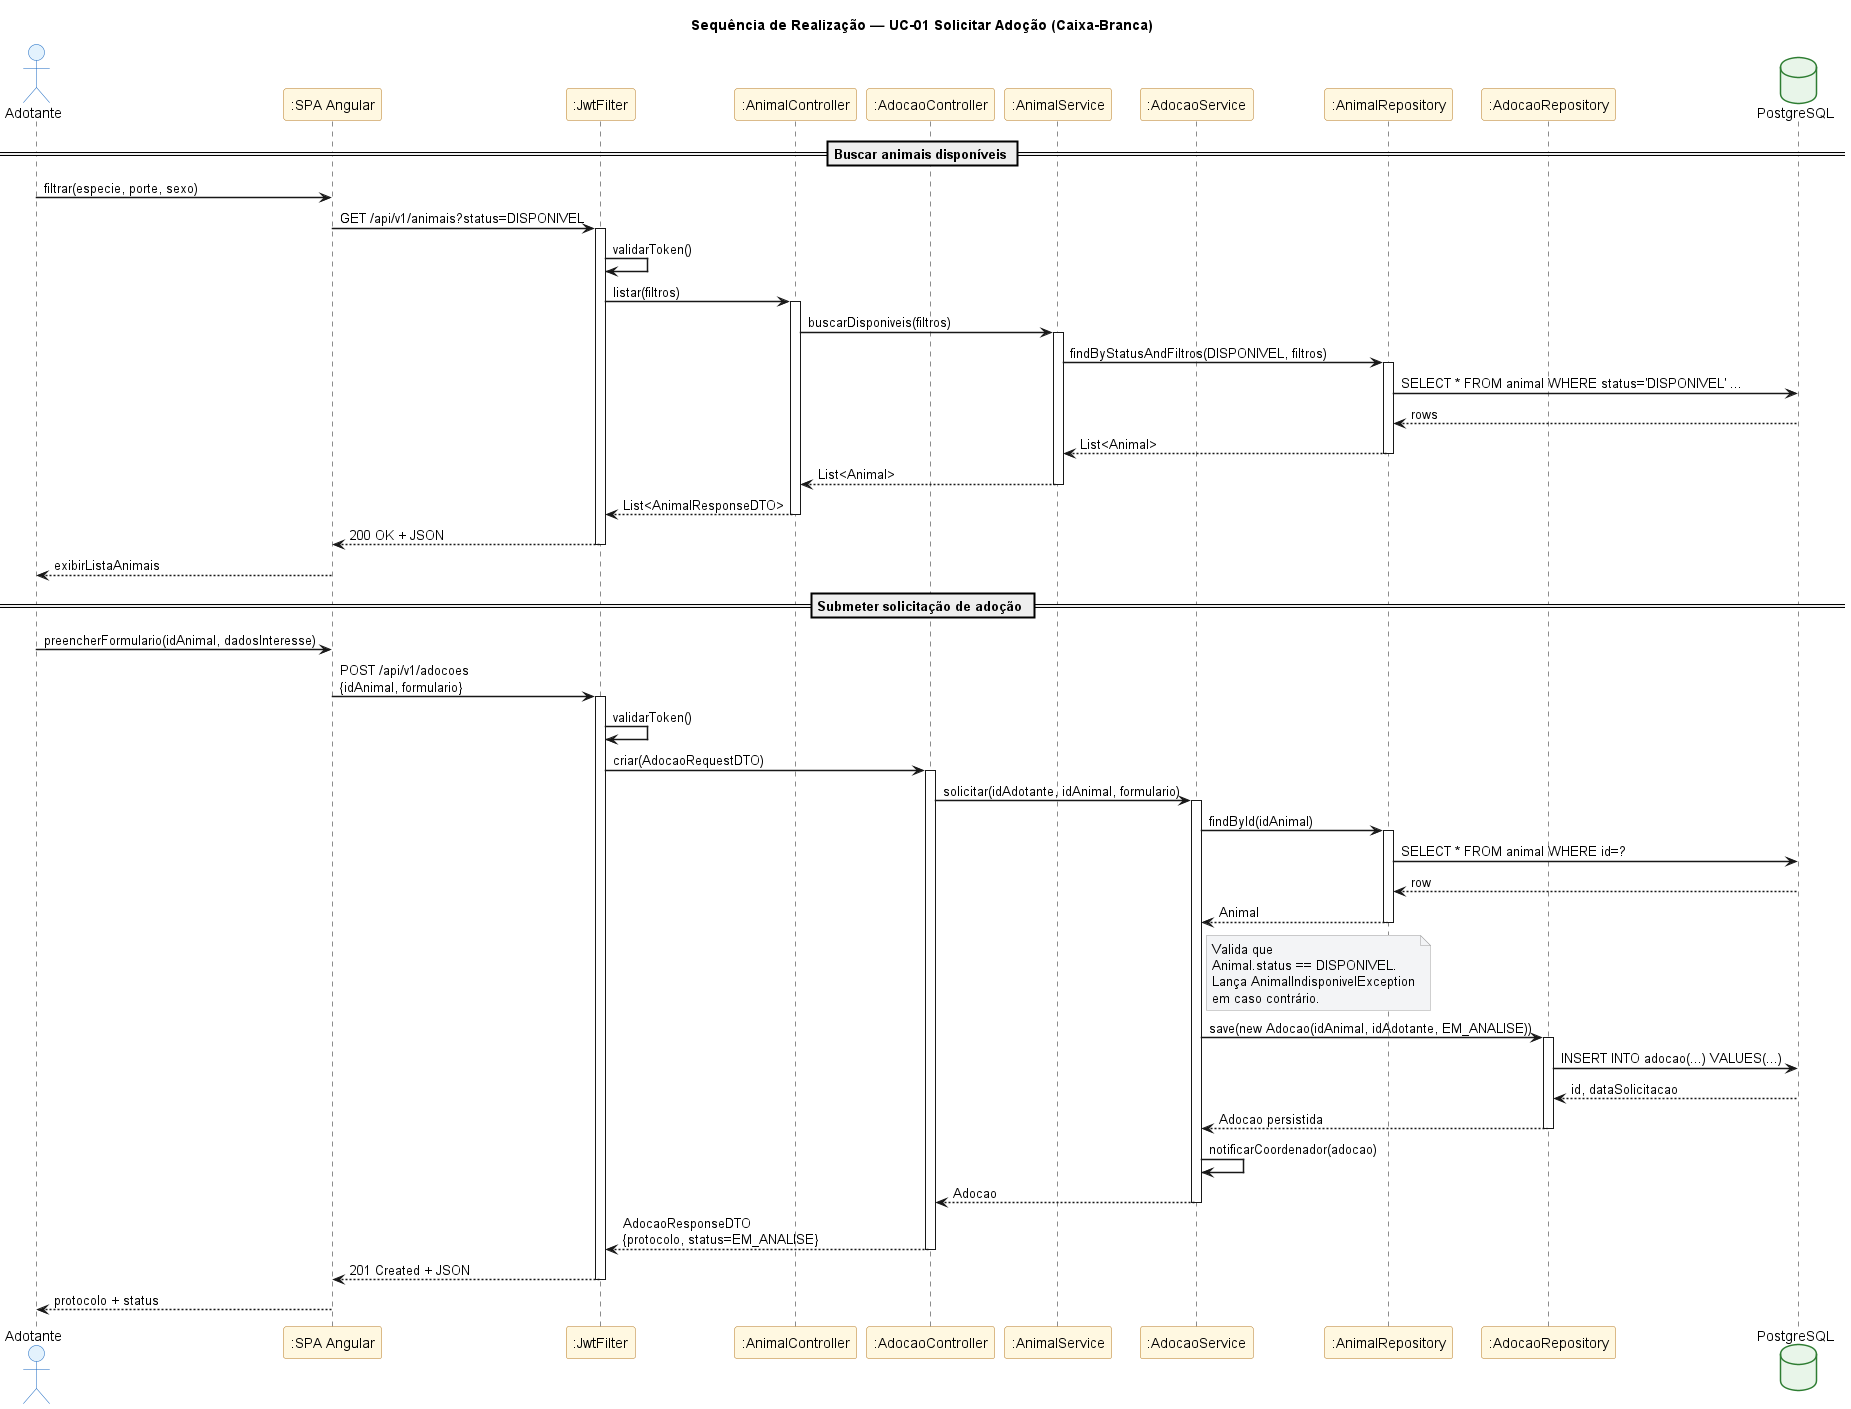

The diagram above was rendered by PlantUML. Its source (embedded in the PNG):
@startuml 10-seq-solicitar-adocao
' PataAmiga — Sequência de Realização do UC-01 Solicitar Adoção (seção 3.4)
' Visão caixa-branca: Adotante ↔ SPA ↔ JwtFilter ↔ Controllers ↔ Services ↔ Repositories ↔ DB
' Mensagens derivadas do SSD 02 (CO-01).

title Sequência de Realização — UC-01 Solicitar Adoção (Caixa-Branca)

skinparam shadowing false
skinparam sequenceArrowThickness 1.5
skinparam backgroundColor white
skinparam participant {
  BackgroundColor #FFF8E1
  BorderColor #B7791F
}
skinparam actor {
  BackgroundColor #E3F2FD
  BorderColor #1565C0
}
skinparam database {
  BackgroundColor #E8F5E9
  BorderColor #2E7D32
}
skinparam note {
  BackgroundColor #F3F4F6
  BorderColor #9E9E9E
}

actor "Adotante" as A
participant ":SPA Angular" as SPA
participant ":JwtFilter" as JWT
participant ":AnimalController" as AnimCtrl
participant ":AdocaoController" as AdoCtrl
participant ":AnimalService" as AnimSvc
participant ":AdocaoService" as AdoSvc
participant ":AnimalRepository" as AnimRepo
participant ":AdocaoRepository" as AdoRepo
database "PostgreSQL" as DB

== Buscar animais disponíveis ==

A -> SPA : filtrar(especie, porte, sexo)
SPA -> JWT : GET /api/v1/animais?status=DISPONIVEL
activate JWT
JWT -> JWT : validarToken()
JWT -> AnimCtrl : listar(filtros)
activate AnimCtrl
AnimCtrl -> AnimSvc : buscarDisponiveis(filtros)
activate AnimSvc
AnimSvc -> AnimRepo : findByStatusAndFiltros(DISPONIVEL, filtros)
activate AnimRepo
AnimRepo -> DB : SELECT * FROM animal WHERE status='DISPONIVEL' ...
DB --> AnimRepo : rows
AnimRepo --> AnimSvc : List<Animal>
deactivate AnimRepo
AnimSvc --> AnimCtrl : List<Animal>
deactivate AnimSvc
AnimCtrl --> JWT : List<AnimalResponseDTO>
deactivate AnimCtrl
JWT --> SPA : 200 OK + JSON
deactivate JWT
SPA --> A : exibirListaAnimais

== Submeter solicitação de adoção ==

A -> SPA : preencherFormulario(idAnimal, dadosInteresse)
SPA -> JWT : POST /api/v1/adocoes\n{idAnimal, formulario}
activate JWT
JWT -> JWT : validarToken()
JWT -> AdoCtrl : criar(AdocaoRequestDTO)
activate AdoCtrl
AdoCtrl -> AdoSvc : solicitar(idAdotante, idAnimal, formulario)
activate AdoSvc

AdoSvc -> AnimRepo : findById(idAnimal)
activate AnimRepo
AnimRepo -> DB : SELECT * FROM animal WHERE id=?
DB --> AnimRepo : row
AnimRepo --> AdoSvc : Animal
deactivate AnimRepo

note right of AdoSvc
  Valida que
  Animal.status == DISPONIVEL.
  Lança AnimalIndisponivelException
  em caso contrário.
end note

AdoSvc -> AdoRepo : save(new Adocao(idAnimal, idAdotante, EM_ANALISE))
activate AdoRepo
AdoRepo -> DB : INSERT INTO adocao(...) VALUES(...)
DB --> AdoRepo : id, dataSolicitacao
AdoRepo --> AdoSvc : Adocao persistida
deactivate AdoRepo

AdoSvc -> AdoSvc : notificarCoordenador(adocao)
AdoSvc --> AdoCtrl : Adocao
deactivate AdoSvc

AdoCtrl --> JWT : AdocaoResponseDTO\n{protocolo, status=EM_ANALISE}
deactivate AdoCtrl
JWT --> SPA : 201 Created + JSON
deactivate JWT
SPA --> A : protocolo + status

@enduml